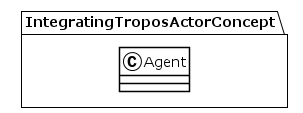

The diagram above was rendered by PlantUML. Its source (embedded in the PNG):
@startuml
!theme plain
package IntegratingTroposActorConcept {
class Agent {
}
}
@enduml